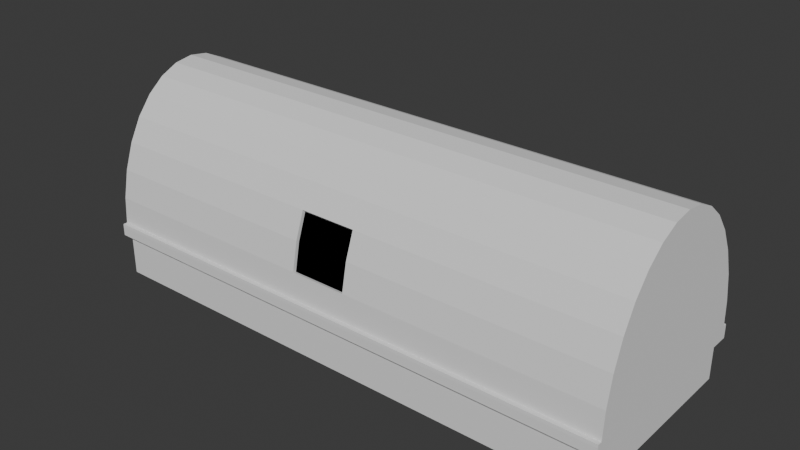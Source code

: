 # Source: top.blend  (saved by Blender 4.2.66; exported with 4.5.12 LTS)
import bpy
from mathutils import Matrix  # noqa: F401  (used for matrix-valued properties, if any)

bpy.ops.wm.read_factory_settings(use_empty=True)
scene = bpy.context.scene
scene.name = 'Scene'

# ---- collections
col_collection = bpy.data.collections.new('Collection'); scene.collection.children.link(col_collection)

# ---- world
world_world = bpy.data.worlds.new('World'); scene.world = world_world
world_world.use_nodes = True; world_world.node_tree.nodes.clear()
_N = world_world.node_tree.nodes; _L = world_world.node_tree.links
n0 = _N.new('ShaderNodeOutputWorld'); n0.name = 'World Output'; n0.location = (300, 300)
n1 = _N.new('ShaderNodeBackground'); n1.name = 'Background'; n1.location = (10, 300)
n1.inputs[0].default_value = (0.05088, 0.05088, 0.05088, 1.0)
_L.new(n1.outputs[0], n0.inputs[0])
n0.is_active_output = True
world_world.color = (0.05088, 0.05088, 0.05088)
world_world.sun_shadow_jitter_overblur = 0.0

# ---- meshes
me_layout = bpy.data.meshes.new('layout')
me_layout.from_pydata([(-115.0, -40.0, 23.33), (-115.0, 40.0, 23.33), (-115.0, 40.0, 43.33), (-115.0, -40.0, 43.33), (115.0, 40.0, 23.33), (115.0, 40.0, 43.33), (115.0, -40.0, 23.33), (115.0, -40.0, 43.33), (-115.0, 14.18, 23.33), (-115.0, 14.18, 43.33), (101.9, 40.0, 23.33), (101.9, 40.0, 43.33), (115.0, -14.36, 23.33), (115.0, -14.36, 43.33), (-101.9, -40.0, 23.33), (-101.9, -40.0, 43.33), (101.9, -14.36, 23.33), (101.9, -40.0, 23.33), (-104.4, -44.0, 20.76), (-104.4, -44.0, 43.33), (-117.9, -44.0, 43.33), (-117.9, -44.0, 20.76), (96.01, -14.1, 20.76), (108.4, -14.1, 20.76), (108.4, -39.27, 20.76), (96.01, -39.27, 20.76), (117.9, -15.8, 20.76), (117.9, -15.8, 43.33), (117.9, -44.0, 43.33), (117.9, -44.0, 20.76), (-117.9, 15.59, 43.33), (-117.9, 44.0, 43.33), (-117.9, 44.0, 20.76), (-117.9, 15.59, 20.76), (115.0, 14.18, 43.33), (117.9, 15.59, 43.33), (117.9, 44.0, 43.33), (101.9, -40.0, 43.33), (104.4, -44.0, 43.33), (-115.0, -14.36, 43.33), (-117.9, -15.8, 43.33), (-101.9, 40.0, 43.33), (-104.4, 44.0, 43.33), (-108.5, -14.1, 20.76), (-108.5, -39.27, 20.76), (-117.9, -15.8, 20.76), (-96.16, 39.27, 20.76), (-108.5, 39.27, 20.76), (-104.4, 44.0, 20.76), (108.4, 13.92, 20.76), (108.4, 39.27, 20.76), (117.9, 44.0, 20.76), (117.9, 15.59, 20.76), (104.4, -44.0, 20.76), (-108.5, 13.92, 20.76), (96.01, 13.92, 20.76), (101.9, 14.18, 23.33), (115.0, 14.18, 23.33), (-115.0, -14.36, 23.33), (96.01, 39.27, 20.76), (-96.16, 13.92, 20.76), (-101.9, 40.0, 23.33), (-101.9, 14.18, 23.33), (-101.9, -14.36, 23.33), (-96.16, -14.1, 20.76), (-96.16, -39.27, 20.76), (104.4, 44.0, 20.76), (104.4, 44.0, 43.33)], [], [(0, 1, 2), (0, 2, 3), (1, 4, 5), (1, 5, 2), (4, 6, 7), (4, 7, 5), (6, 0, 3), (6, 3, 7), (1, 0, 6), (1, 6, 4), (8, 1, 2), (8, 2, 9), (10, 4, 5), (10, 5, 11), (12, 6, 7), (12, 7, 13), (14, 0, 3), (14, 3, 15), (16, 17, 6), (16, 6, 12), (18, 19, 20), (18, 20, 21), (22, 23, 24), (22, 24, 25), (26, 27, 28), (26, 28, 29), (30, 31, 32), (30, 32, 33), (34, 35, 36), (34, 36, 5), (37, 38, 28), (37, 28, 7), (39, 40, 20), (39, 20, 3), (41, 42, 31), (41, 31, 2), (43, 44, 21), (43, 21, 45), (46, 47, 32), (46, 32, 48), (49, 50, 51), (49, 51, 52), (25, 24, 29), (25, 29, 53), (24, 23, 26), (24, 26, 29), (54, 43, 45), (54, 45, 33), (9, 30, 40), (9, 40, 39), (7, 28, 27), (7, 27, 13), (20, 40, 45), (20, 45, 21), (52, 35, 27), (52, 27, 26), (55, 49, 23), (55, 23, 22), (56, 16, 12), (56, 12, 57), (57, 12, 13), (57, 13, 34), (0, 58, 39), (0, 39, 3), (4, 57, 34), (4, 34, 5), (10, 56, 57), (10, 57, 4), (59, 50, 49), (59, 49, 55), (51, 36, 35), (51, 35, 52), (2, 31, 30), (2, 30, 9), (47, 54, 33), (47, 33, 32), (23, 49, 52), (23, 52, 26), (13, 27, 35), (13, 35, 34), (40, 30, 33), (40, 33, 45), (58, 8, 9), (58, 9, 39), (46, 59, 55), (46, 55, 60), (61, 62, 56), (61, 56, 10), (62, 63, 16), (62, 16, 56), (60, 55, 22), (60, 22, 64), (65, 25, 53), (65, 53, 18), (50, 59, 66), (50, 66, 51), (5, 36, 67), (5, 67, 11), (15, 19, 38), (15, 38, 37), (64, 22, 25), (64, 25, 65), (29, 28, 38), (29, 38, 53), (63, 14, 17), (63, 17, 16), (6, 17, 37), (6, 37, 7), (61, 10, 11), (61, 11, 41), (1, 61, 41), (1, 41, 2), (58, 0, 14), (58, 14, 63), (43, 64, 65), (43, 65, 44), (3, 20, 19), (3, 19, 15), (44, 65, 18), (44, 18, 21), (54, 60, 64), (54, 64, 43), (8, 58, 63), (8, 63, 62), (1, 8, 62), (1, 62, 61), (47, 46, 60), (47, 60, 54), (59, 46, 48), (59, 48, 66), (11, 67, 42), (11, 42, 41), (53, 38, 19), (53, 19, 18), (17, 14, 15), (17, 15, 37), (36, 51, 66), (48, 32, 31), (36, 66, 48), (67, 36, 48), (48, 31, 42), (48, 42, 67)])
me_layout.update()
me_cylinder = bpy.data.meshes.new('Cylinder')
me_cylinder.from_pydata([(0.0, 1.0, -1.0), (0.0, 1.0, 1.0), (0.0, -1.0, -1.0), (0.0, -1.0, 1.0), (-0.1951, -0.9808, -1.0), (-0.1951, -0.9808, 1.0), (-0.3827, -0.9239, -1.0), (-0.3827, -0.9239, 1.0), (-0.5556, -0.8315, -1.0), (-0.5556, -0.8315, 1.0), (-0.7071, -0.7071, -1.0), (-0.7071, -0.7071, 1.0), (-0.8315, -0.5556, -1.0), (-0.8315, -0.5556, 1.0), (-0.9239, -0.3827, -1.0), (-0.9239, -0.3827, 1.0), (-0.9808, -0.1951, -1.0), (-0.9808, -0.1951, 1.0), (-1.0, 0.0, -1.0), (-1.0, 0.0, 1.0), (-0.9808, 0.1951, -1.0), (-0.9808, 0.1951, 1.0), (-0.9239, 0.3827, -1.0), (-0.9239, 0.3827, 1.0), (-0.8315, 0.5556, -1.0), (-0.8315, 0.5556, 1.0), (-0.7071, 0.7071, -1.0), (-0.7071, 0.7071, 1.0), (-0.5556, 0.8315, -1.0), (-0.5556, 0.8315, 1.0), (-0.3827, 0.9239, -1.0), (-0.3827, 0.9239, 1.0), (-0.1951, 0.9808, -1.0), (-0.1951, 0.9808, 1.0), (5.963e-08, 1.036, -1.0), (5.963e-08, 1.036, 1.0), (5.963e-08, -1.036, -1.0), (5.963e-08, -1.036, 1.0), (-0.202, -1.016, -1.0), (-0.202, -1.016, 1.0), (-0.3963, -0.9567, -1.0), (-0.3963, -0.9567, 1.0), (-0.5753, -0.861, -1.0), (-0.5753, -0.861, 1.0), (-0.7323, -0.7323, -1.0), (-0.7323, -0.7323, 1.0), (-0.861, -0.5753, -1.0), (-0.861, -0.5753, 1.0), (-0.9567, -0.3963, -1.0), (-0.9567, -0.3963, 1.0), (-1.016, -0.202, -1.0), (-1.016, -0.202, 1.0), (-1.036, 0.0, -1.0), (-1.036, 0.0, 1.0), (-1.016, 0.202, -1.0), (-1.016, 0.202, 1.0), (-0.9567, 0.3963, -1.0), (-0.9567, 0.3963, 1.0), (-0.861, 0.5753, -1.0), (-0.861, 0.5753, 1.0), (-0.7323, 0.7323, -1.0), (-0.7323, 0.7323, 1.0), (-0.5753, 0.861, -1.0), (-0.5753, 0.861, 1.0), (-0.3963, 0.9567, -1.0), (-0.3963, 0.9567, 1.0), (-0.202, 1.016, -1.0), (-0.202, 1.016, 1.0), (-0.02097, -1.034, -1.0), (-0.02097, -1.034, 1.0), (5.963e-08, -1.036, 1.0), (5.963e-08, -1.036, -1.0), (-0.02097, -1.034, 1.0), (-0.02097, -1.034, -1.0), (5.963e-08, -1.036, 1.0), (5.963e-08, -1.036, -1.0), (-0.02097, -1.034, 1.0), (-0.02097, -1.034, -1.0), (5.963e-08, -1.036, 1.0), (5.963e-08, -1.036, -1.0), (-0.02097, -1.034, 1.0), (-0.02097, -1.034, -1.0), (5.963e-08, -1.081, 1.0), (5.963e-08, -1.081, -1.0), (-0.02097, -1.079, 1.0), (-0.02097, -1.079, -1.0), (0.06191, -1.036, 1.0), (0.06191, -1.036, -1.0), (0.06191, -1.081, 1.0), (0.06191, -1.081, -1.0), (-0.0318, 1.032, -1.0), (-0.0318, 1.032, 1.0), (-0.0318, 1.032, -1.0), (-0.0318, 1.032, 1.0), (5.963e-08, 1.078, -1.0), (5.963e-08, 1.078, 1.0), (-0.0318, 1.075, -1.0), (-0.0318, 1.075, 1.0), (0.06323, 1.036, -1.0), (0.06323, 1.036, 1.0), (0.06323, 1.078, -1.0), (0.06323, 1.078, 1.0), (0.0, 1.0, -0.9864), (0.0, -1.0, -0.9864), (-0.1951, -0.9808, -0.9864), (-0.3827, -0.9239, -0.9864), (-0.5556, -0.8315, -0.9864), (-0.7071, -0.7071, -0.9864), (-0.8315, -0.5556, -0.9864), (-0.9239, -0.3827, -0.9864), (-0.9808, -0.1951, -0.9864), (-1.0, 0.0, -0.9864), (-0.9808, 0.1951, -0.9864), (-0.9239, 0.3827, -0.9864), (-0.8315, 0.5556, -0.9864), (-0.7071, 0.7071, -0.9864), (-0.5556, 0.8315, -0.9864), (-0.3827, 0.9239, -0.9864), (-0.1951, 0.9808, -0.9864), (5.963e-08, 1.036, -0.9864), (5.963e-08, -1.036, -0.9864), (-0.202, -1.016, -0.9864), (-0.3963, -0.9567, -0.9864), (-0.5753, -0.861, -0.9864), (-0.7323, -0.7323, -0.9864), (-0.861, -0.5753, -0.9864), (-0.9567, -0.3963, -0.9864), (-1.016, -0.202, -0.9864), (-1.036, 0.0, -0.9864), (-1.016, 0.202, -0.9864), (-0.9567, 0.3963, -0.9864), (-0.861, 0.5753, -0.9864), (-0.7323, 0.7323, -0.9864), (-0.5753, 0.861, -0.9864), (-0.3963, 0.9567, -0.9864), (-0.202, 1.016, -0.9864), (-0.02097, -1.034, -0.9864), (5.963e-08, -1.036, -0.9864), (-0.02097, -1.034, -0.9864), (5.963e-08, -1.036, -0.9864), (-0.02097, -1.034, -0.9864), (5.963e-08, -1.036, -0.9864), (-0.02097, -1.034, -0.9864), (5.963e-08, -1.081, -0.9864), (-0.02097, -1.079, -0.9864), (0.06191, -1.036, -0.9864), (0.06191, -1.081, -0.9864), (5.963e-08, 1.078, -0.9864), (-0.0318, 1.075, -0.9864), (0.06323, 1.036, -0.9864), (0.06323, 1.078, -0.9864), (0.0, 1.0, 0.9838), (5.963e-08, 1.036, 0.9838), (5.963e-08, 1.078, 0.9838), (0.06323, 1.036, 0.9838), (0.06323, 1.078, 0.9838), (0.0, -1.0, 0.9838), (-0.1951, -0.9808, 0.9838), (-0.3827, -0.9239, 0.9838), (-0.5556, -0.8315, 0.9838), (-0.7071, -0.7071, 0.9838), (-0.8315, -0.5556, 0.9838), (-0.9239, -0.3827, 0.9838), (-0.9808, -0.1951, 0.9838), (-1.0, 0.0, 0.9838), (-0.9808, 0.1951, 0.9838), (-0.9239, 0.3827, 0.9838), (-0.8315, 0.5556, 0.9838), (-0.7071, 0.7071, 0.9838), (-0.5556, 0.8315, 0.9838), (-0.3827, 0.9239, 0.9838), (-0.1951, 0.9808, 0.9838), (5.963e-08, -1.036, 0.9838), (-0.202, -1.016, 0.9838), (-0.3963, -0.9567, 0.9838), (-0.5753, -0.861, 0.9838), (-0.7323, -0.7323, 0.9838), (-0.861, -0.5753, 0.9838), (-0.9567, -0.3963, 0.9838), (-1.016, -0.202, 0.9838), (-1.036, 0.0, 0.9838), (-1.016, 0.202, 0.9838), (-0.9567, 0.3963, 0.9838), (-0.861, 0.5753, 0.9838), (-0.7323, 0.7323, 0.9838), (-0.5753, 0.861, 0.9838), (-0.3963, 0.9567, 0.9838), (-0.202, 1.016, 0.9838), (-0.02097, -1.034, 0.9838), (5.963e-08, -1.036, 0.9838), (-0.02097, -1.034, 0.9838), (5.963e-08, -1.036, 0.9838), (-0.02097, -1.034, 0.9838), (5.963e-08, -1.036, 0.9838), (-0.02097, -1.034, 0.9838), (5.963e-08, -1.081, 0.9838), (-0.02097, -1.079, 0.9838), (0.06191, -1.036, 0.9838), (0.06191, -1.081, 0.9838), (-0.0318, 1.075, 0.9838), (-0.0318, 1.032, 0.0), (0.0, -1.0, -0.1453), (-0.1951, -0.9808, -0.1453), (-0.3827, -0.9239, -0.1453), (-0.5556, -0.8315, -0.1453), (-0.7071, -0.7071, -0.1453), (-0.8315, -0.5556, -0.1453), (-0.9239, -0.3827, -0.1453), (-0.9808, -0.1951, -0.1453), (-1.0, 0.0, -0.1453), (-0.9808, 0.1951, -0.1453), (-0.9239, 0.3827, -0.1453), (-0.8315, 0.5556, -0.1453), (-0.7071, 0.7071, -0.1453), (-0.5556, 0.8315, -0.1453), (-0.3827, 0.9239, -0.1453), (-0.1951, 0.9808, -0.1453), (5.963e-08, -1.036, -0.1453), (-0.202, -1.016, -0.1453), (-0.3963, -0.9567, -0.1453), (-0.5753, -0.861, -0.1453), (-0.7323, -0.7323, -0.1453), (-0.861, -0.5753, -0.1453), (-0.9567, -0.3963, -0.1453), (-1.016, -0.202, -0.1453), (-1.036, 0.0, -0.1453), (-1.016, 0.202, -0.1453), (-0.9567, 0.3963, -0.1453), (-0.861, 0.5753, -0.1453), (-0.7323, 0.7323, -0.1453), (-0.5753, 0.861, -0.1453), (-0.3963, 0.9567, -0.1453), (-0.202, 1.016, -0.1453), (-0.02097, -1.034, -0.1453), (5.963e-08, -1.036, -0.1453), (-0.02097, -1.034, -0.1453), (5.963e-08, -1.036, -0.1453), (-0.02097, -1.034, -0.1453), (5.963e-08, -1.036, -0.1453), (-0.02097, -1.034, -0.1453), (5.963e-08, -1.081, -0.1453), (-0.02097, -1.079, -0.1453), (0.06191, -1.036, -0.1453), (0.06191, -1.081, -0.1453), (-0.0318, 1.075, -0.1453), (0.0, 1.0, -0.1453), (5.963e-08, 1.036, -0.1453), (5.963e-08, 1.078, -0.1453), (0.06323, 1.036, -0.1453), (0.06323, 1.078, -0.1453), (0.0, 1.0, 0.06686), (5.963e-08, 1.036, 0.06686), (5.963e-08, 1.078, 0.06686), (0.06323, 1.036, 0.06686), (0.06323, 1.078, 0.06686), (0.0, -1.0, 0.06686), (-0.1951, -0.9808, 0.06686), (-0.3827, -0.9239, 0.06686), (-0.5556, -0.8315, 0.06686), (-0.7071, -0.7071, 0.06686), (-0.8315, -0.5556, 0.06686), (-0.9239, -0.3827, 0.06686), (-0.9808, -0.1951, 0.06686), (-1.0, 0.0, 0.06686), (-0.9808, 0.1951, 0.06686), (-0.9239, 0.3827, 0.06686), (-0.8315, 0.5556, 0.06686), (-0.7071, 0.7071, 0.06686), (-0.5556, 0.8315, 0.06686), (-0.3827, 0.9239, 0.06686), (-0.1951, 0.9808, 0.06686), (5.963e-08, -1.036, 0.06686), (-0.202, -1.016, 0.06686), (-0.3963, -0.9567, 0.06686), (-0.5753, -0.861, 0.06686), (-0.7323, -0.7323, 0.06686), (-0.861, -0.5753, 0.06686), (-0.9567, -0.3963, 0.06686), (-1.016, -0.202, 0.06686), (-1.036, 0.0, 0.06686), (-1.016, 0.202, 0.06686), (-0.9567, 0.3963, 0.06686), (-0.861, 0.5753, 0.06686), (-0.7323, 0.7323, 0.06686), (-0.5753, 0.861, 0.06686), (-0.3963, 0.9567, 0.06686), (-0.202, 1.016, 0.06686), (-0.02097, -1.034, 0.06686), (5.963e-08, -1.036, 0.06686), (-0.02097, -1.034, 0.06686), (5.963e-08, -1.036, 0.06686), (-0.02097, -1.034, 0.06686), (5.963e-08, -1.036, 0.06686), (-0.02097, -1.034, 0.06686), (5.963e-08, -1.081, 0.06686), (-0.02097, -1.079, 0.06686), (0.06191, -1.036, 0.06686), (0.06191, -1.081, 0.06686), (-0.0318, 1.075, 0.06686)], [], [(156, 3, 5, 157), (157, 5, 7, 158), (158, 7, 9, 159), (159, 9, 11, 160), (160, 11, 13, 161), (161, 13, 15, 162), (162, 15, 17, 163), (163, 17, 19, 164), (164, 19, 21, 165), (165, 21, 23, 166), (166, 23, 25, 167), (167, 25, 27, 168), (168, 27, 29, 169), (169, 29, 31, 170), (170, 31, 33, 171), (171, 33, 1, 151), (188, 69, 39, 173), (173, 39, 41, 174), (174, 41, 43, 175), (175, 43, 45, 176), (176, 45, 47, 177), (177, 47, 49, 178), (178, 49, 51, 179), (179, 51, 53, 180), (180, 53, 55, 181), (181, 55, 57, 182), (182, 57, 59, 183), (183, 59, 61, 184), (184, 61, 63, 185), (185, 63, 65, 186), (186, 65, 67, 187), (90, 91, 97, 199, 298, 244, 148, 96), (156, 172, 37, 3), (102, 119, 34, 0), (3, 37, 69, 39, 41, 43, 45, 47, 49, 51, 53, 55, 57, 59, 61, 63, 65, 67, 91, 35, 1, 33, 31, 29, 27, 25, 23, 21, 19, 17, 15, 13, 11, 9, 7, 5), (4, 6, 8, 10, 12, 14, 16, 18, 20, 22, 24, 26, 28, 30, 32, 0, 34, 90, 66, 64, 62, 60, 58, 56, 54, 52, 50, 48, 46, 44, 42, 40, 38, 68, 36, 2), (136, 68, 73, 138), (138, 73, 77, 140), (68, 36, 71, 73), (37, 69, 72, 70), (172, 37, 70, 189), (74, 76, 80, 78), (70, 72, 76, 74), (73, 71, 75, 77), (189, 70, 74, 191), (81, 79, 83, 85), (77, 75, 79, 81), (191, 74, 78, 193), (140, 77, 81, 142), (195, 82, 84, 196), (193, 78, 86, 197), (142, 81, 85, 144), (78, 80, 84, 82), (197, 86, 88, 198), (78, 82, 88, 86), (83, 79, 87, 89), (143, 83, 89, 146), (66, 135, 232, 286, 187, 67, 91, 90), (90, 91, 93, 200, 92), (199, 97, 95, 153), (95, 35, 99, 101), (91, 35, 95, 97), (34, 90, 96, 94), (149, 98, 100, 150), (119, 34, 98, 149), (34, 94, 100, 98), (153, 95, 101, 155), (94, 147, 150, 100), (246, 119, 149, 248), (248, 149, 150, 249), (96, 148, 147, 94), (240, 143, 146, 243), (87, 145, 146, 89), (239, 142, 144, 241), (79, 141, 145, 87), (83, 143, 144, 85), (237, 140, 142, 239), (75, 139, 141, 79), (71, 137, 139, 75), (36, 120, 137, 71), (235, 138, 140, 237), (233, 136, 138, 235), (245, 246, 119, 102), (2, 36, 120, 103), (64, 134, 135, 66), (62, 133, 134, 64), (60, 132, 133, 62), (58, 131, 132, 60), (56, 130, 131, 58), (54, 129, 130, 56), (52, 128, 129, 54), (50, 127, 128, 52), (48, 126, 127, 50), (46, 125, 126, 48), (44, 124, 125, 46), (42, 123, 124, 44), (40, 122, 123, 42), (38, 121, 122, 40), (68, 136, 121, 38), (32, 118, 102, 0), (30, 117, 118, 32), (28, 116, 117, 30), (26, 115, 116, 28), (24, 114, 115, 26), (22, 113, 114, 24), (20, 112, 113, 22), (18, 111, 112, 20), (16, 110, 111, 18), (14, 109, 110, 16), (12, 108, 109, 14), (10, 107, 108, 12), (8, 106, 107, 10), (6, 105, 106, 8), (4, 104, 105, 6), (2, 103, 104, 4), (118, 117, 116, 115, 114, 113, 112, 111, 110, 109, 108, 107, 106, 105, 104, 103, 102), (0, 2, 4, 6, 8, 10, 12, 14, 16, 18, 20, 22, 24, 26, 28, 30, 32), (119, 102, 103, 120, 141, 145, 149), (87, 145, 149, 98), (0, 2, 36, 79, 87, 98, 34), (1, 35, 152, 151), (69, 188, 190, 72), (72, 190, 192, 76), (76, 192, 194, 80), (80, 194, 196, 84), (82, 195, 198, 88), (99, 154, 155, 101), (35, 152, 154, 99), (252, 153, 155, 254), (298, 199, 153, 252), (296, 197, 198, 297), (292, 193, 197, 296), (294, 195, 196, 295), (290, 191, 193, 292), (288, 189, 191, 290), (271, 172, 189, 288), (255, 271, 172, 156), (285, 186, 187, 286), (284, 185, 186, 285), (283, 184, 185, 284), (282, 183, 184, 283), (281, 182, 183, 282), (280, 181, 182, 281), (279, 180, 181, 280), (278, 179, 180, 279), (277, 178, 179, 278), (276, 177, 178, 277), (275, 176, 177, 276), (274, 175, 176, 275), (273, 174, 175, 274), (272, 173, 174, 273), (287, 188, 173, 272), (270, 171, 151, 250), (269, 170, 171, 270), (268, 169, 170, 269), (267, 168, 169, 268), (266, 167, 168, 267), (265, 166, 167, 266), (264, 165, 166, 265), (263, 164, 165, 264), (262, 163, 164, 263), (261, 162, 163, 262), (260, 161, 162, 261), (259, 160, 161, 260), (258, 159, 160, 259), (257, 158, 159, 258), (256, 157, 158, 257), (255, 156, 157, 256), (171, 170, 169, 168, 167, 166, 165, 164, 163, 162, 161, 160, 159, 158, 157, 156, 151), (5, 7, 9, 11, 13, 15, 17, 19, 21, 23, 25, 27, 29, 31, 33, 1, 3), (152, 154, 197, 193), (86, 99, 154, 197), (3, 1, 35, 99, 86, 78, 37), (103, 201, 202, 104), (104, 202, 203, 105), (105, 203, 204, 106), (106, 204, 205, 107), (107, 205, 206, 108), (108, 206, 207, 109), (109, 207, 208, 110), (110, 208, 209, 111), (111, 209, 210, 112), (112, 210, 211, 113), (113, 211, 212, 114), (114, 212, 213, 115), (115, 213, 214, 116), (116, 214, 215, 117), (117, 215, 216, 118), (118, 216, 245, 102), (136, 233, 218, 121), (121, 218, 219, 122), (122, 219, 220, 123), (123, 220, 221, 124), (124, 221, 222, 125), (125, 222, 223, 126), (126, 223, 224, 127), (127, 224, 225, 128), (128, 225, 226, 129), (129, 226, 227, 130), (130, 227, 228, 131), (131, 228, 229, 132), (132, 229, 230, 133), (133, 230, 231, 134), (134, 231, 232, 135), (103, 120, 217, 201), (120, 217, 234, 137), (137, 234, 236, 139), (139, 236, 238, 141), (143, 240, 241, 144), (141, 238, 242, 145), (145, 242, 243, 146), (148, 244, 247, 147), (147, 247, 249, 150), (250, 251, 246, 245), (287, 233, 235, 289), (289, 235, 237, 291), (291, 237, 239, 293), (293, 239, 241, 295), (294, 240, 243, 297), (253, 248, 249, 254), (251, 246, 248, 253), (152, 251, 253, 154), (154, 253, 254, 155), (195, 294, 297, 198), (194, 293, 295, 196), (192, 291, 293, 194), (190, 289, 291, 192), (188, 287, 289, 190), (151, 152, 251, 250), (201, 255, 256, 202), (220, 204, 203, 202, 218, 219), (274, 258, 204, 220), (204, 258, 259, 205), (205, 259, 260, 206), (206, 260, 261, 207), (207, 261, 262, 208), (208, 262, 263, 209), (209, 263, 264, 210), (210, 264, 265, 211), (211, 265, 266, 212), (212, 266, 267, 213), (213, 267, 268, 214), (284, 268, 269, 270, 286, 285), (214, 268, 284, 230), (216, 270, 250, 245), (233, 287, 272, 218), (202, 256, 272, 218), (274, 273, 272, 256, 257, 258), (220, 274, 275, 221), (221, 275, 276, 222), (222, 276, 277, 223), (223, 277, 278, 224), (224, 278, 279, 225), (225, 279, 280, 226), (226, 280, 281, 227), (227, 281, 282, 228), (228, 282, 283, 229), (229, 283, 284, 230), (216, 232, 286, 270), (230, 231, 232, 216, 215, 214), (201, 217, 271, 255), (217, 271, 288, 234), (234, 288, 290, 236), (236, 290, 292, 238), (240, 294, 295, 241), (238, 292, 296, 242), (242, 296, 297, 243), (244, 298, 252, 247), (247, 252, 254, 249)])
_uv = me_cylinder.uv_layers.new(name='UVMap')
_uv.uv.foreach_set('vector', [0.5, 0.996, 0.5, 1.0, 0.4688, 1.0, 0.4688, 0.996, 0.4688, 0.996, 0.4688, 1.0, 0.4375, 1.0, 0.4375, 0.996, 0.4375, 0.996, 0.4375, 1.0, 0.4062, 1.0, 0.4062, 0.996, 0.4062, 0.996, 0.4062, 1.0, 0.375, 1.0, 0.375, 0.996, 0.375, 0.996, 0.375, 1.0, 0.3438, 1.0, 0.3438, 0.996, 0.3438, 0.996, 0.3438, 1.0, 0.3125, 1.0, 0.3125, 0.996, 0.3125, 0.996, 0.3125, 1.0, 0.2812, 1.0, 0.2812, 0.996, 0.2812, 0.996, 0.2812, 1.0, 0.25, 1.0, 0.25, 0.996, 0.25, 0.996, 0.25, 1.0, 0.2188, 1.0, 0.2188, 0.996, 0.2188, 0.996, 0.2188, 1.0, 0.1875, 1.0, 0.1875, 0.996, 0.1875, 0.996, 0.1875, 1.0, 0.1562, 1.0, 0.1562, 0.996, 0.1562, 0.996, 0.1562, 1.0, 0.125, 1.0, 0.125, 0.996, 0.125, 0.996, 0.125, 1.0, 0.09375, 1.0, 0.09375, 0.996, 0.09375, 0.996, 0.09375, 1.0, 0.0625, 1.0, 0.0625, 0.996, 0.0625, 0.996, 0.0625, 1.0, 0.03125, 1.0, 0.03125, 0.996, 0.03125, 0.996, 0.03125, 1.0, 0.0, 1.0, 0.0, 0.996, 0.4968, 0.996, 0.4968, 1.0, 0.4688, 1.0, 0.4688, 0.996, 0.4688, 0.996, 0.4688, 1.0, 0.4375, 1.0, 0.4375, 0.996, 0.4375, 0.996, 0.4375, 1.0, 0.4062, 1.0, 0.4062, 0.996, 0.4062, 0.996, 0.4062, 1.0, 0.375, 1.0, 0.375, 0.996, 0.375, 0.996, 0.375, 1.0, 0.3438, 1.0, 0.3438, 0.996, 0.3438, 0.996, 0.3438, 1.0, 0.3125, 1.0, 0.3125, 0.996, 0.3125, 0.996, 0.3125, 1.0, 0.2812, 1.0, 0.2812, 0.996, 0.2812, 0.996, 0.2812, 1.0, 0.25, 1.0, 0.25, 0.996, 0.25, 0.996, 0.25, 1.0, 0.2188, 1.0, 0.2188, 0.996, 0.2188, 0.996, 0.2188, 1.0, 0.1875, 1.0, 0.1875, 0.996, 0.1875, 0.996, 0.1875, 1.0, 0.1562, 1.0, 0.1562, 0.996, 0.1562, 0.996, 0.1562, 1.0, 0.125, 1.0, 0.125, 0.996, 0.125, 0.996, 0.125, 1.0, 0.09375, 1.0, 0.09375, 0.996, 0.09375, 0.996, 0.09375, 1.0, 0.0625, 1.0, 0.0625, 0.996, 0.0625, 0.996, 0.0625, 1.0, 0.03125, 1.0, 0.03125, 0.996, 0.004919, 0.5, 0.004919, 1.0, 0.004919, 1.0, 0.004919, 0.996, 0.004919, 0.7667, 0.004919, 0.7137, 0.004919, 0.5034, 0.004919, 0.5, 0.5, 0.996, 0.5, 0.996, 0.5, 1.0, 0.5, 1.0, 0.0, 0.5034, 0.0, 0.5034, 0.0, 0.5, 0.0, 0.5, 0.5, 1.0, 0.5, 1.0, 0.4968, 1.0, 0.4688, 1.0, 0.4375, 1.0, 0.4062, 1.0, 0.375, 1.0, 0.3438, 1.0, 0.3125, 1.0, 0.2812, 1.0, 0.25, 1.0, 0.2188, 1.0, 0.1875, 1.0, 0.1562, 1.0, 0.125, 1.0, 0.09375, 1.0, 0.0625, 1.0, 0.03125, 1.0, 0.004919, 1.0, 0.0, 1.0, 0.0, 1.0, 0.03125, 1.0, 0.0625, 1.0, 0.09375, 1.0, 0.125, 1.0, 0.1562, 1.0, 0.1875, 1.0, 0.2188, 1.0, 0.25, 1.0, 0.2812, 1.0, 0.3125, 1.0, 0.3438, 1.0, 0.375, 1.0, 0.4062, 1.0, 0.4375, 1.0, 0.4688, 1.0, 0.4688, 0.5, 0.4375, 0.5, 0.4062, 0.5, 0.375, 0.5, 0.3438, 0.5, 0.3125, 0.5, 0.2812, 0.5, 0.25, 0.5, 0.2188, 0.5, 0.1875, 0.5, 0.1562, 0.5, 0.125, 0.5, 0.09375, 0.5, 0.0625, 0.5, 0.03125, 0.5, 0.0, 0.5, 0.0, 0.5, 0.004919, 0.5, 0.03125, 0.5, 0.0625, 0.5, 0.09375, 0.5, 0.125, 0.5, 0.1562, 0.5, 0.1875, 0.5, 0.2188, 0.5, 0.25, 0.5, 0.2812, 0.5, 0.3125, 0.5, 0.3438, 0.5, 0.375, 0.5, 0.4062, 0.5, 0.4375, 0.5, 0.4688, 0.5, 0.4968, 0.5, 0.5, 0.5, 0.5, 0.5, 0.4968, 0.5034, 0.4968, 0.5, 0.4968, 0.5, 0.3726, 0.3775, 0.3726, 0.3775, 0.4968, 0.5, 0.4968, 0.5, 0.3726, 0.3775, 0.4968, 0.5, 0.5, 0.5, 0.5, 0.5, 0.4968, 0.5, 0.5, 1.0, 0.4968, 1.0, 0.4968, 1.0, 0.5, 1.0, 0.5, 0.996, 0.5, 1.0, 0.5, 1.0, 0.5, 0.996, 0.5, 1.0, 0.4968, 1.0, 0.4968, 1.0, 0.5, 1.0, 0.5, 1.0, 0.4968, 1.0, 0.4968, 1.0, 0.5, 1.0, 0.4968, 0.5, 0.5, 0.5, 0.5, 0.5, 0.4968, 0.5, 0.2495, 0.4975, 0.5, 1.0, 0.5, 1.0, 0.2495, 0.4975, 0.4968, 0.5, 0.5, 0.5, 0.5, 0.5, 0.4968, 0.5, 0.4968, 0.5, 0.5, 0.5, 0.5, 0.5, 0.4968, 0.5, 0.5, 0.996, 0.5, 1.0, 0.5, 1.0, 0.5, 0.996, 0.3726, 0.3775, 0.4968, 0.5, 0.4968, 0.5, 0.4968, 0.5034, 0.5, 0.996, 0.5, 1.0, 0.4968, 1.0, 0.4968, 0.996, 0.5, 0.996, 0.5, 1.0, 0.5, 1.0, 0.5, 0.996, 0.4968, 0.5034, 0.4968, 0.5, 0.4968, 0.5, 0.4968, 0.5034, 0.5, 1.0, 0.4968, 1.0, 0.4968, 1.0, 0.5, 1.0, 0.5, 0.996, 0.5, 1.0, 0.5, 1.0, 0.5, 0.996, 0.5, 1.0, 0.5, 1.0, 0.5, 1.0, 0.5, 1.0, 0.5, 0.5, 0.5, 0.5, 0.5, 0.5, 0.5, 0.5, 0.5, 0.5034, 0.5, 0.5, 0.5, 0.5, 0.5, 0.5034, 0.03125, 0.5, 0.03125, 0.5034, 0.03125, 0.7137, 0.03125, 0.7667, 0.03125, 0.996, 0.03125, 1.0, 0.004919, 1.0, 0.004919, 0.5, 0.004919, 0.5, 0.004919, 1.0, 0.004919, 1.0, 0.004919, 0.75, 0.004919, 0.5, 0.004919, 0.996, 0.004919, 1.0, 0.0, 1.0, 0.0, 0.996, 0.0, 1.0, 0.0, 1.0, 0.0, 1.0, 0.0, 1.0, 0.004919, 1.0, 0.0, 1.0, 0.0, 1.0, 0.004919, 1.0, 0.0, 0.5, 0.004919, 0.5, 0.004919, 0.5, 0.0, 0.5, 0.0, 0.5034, 0.0, 0.5, 0.0, 0.5, 0.0, 0.5034, 0.0, 0.5034, 0.0, 0.5, 0.0, 0.5, 0.0, 0.5034, 0.0, 0.5, 0.0, 0.5, 0.0, 0.5, 0.0, 0.5, 0.0, 0.996, 0.0, 1.0, 0.0, 1.0, 0.0, 0.996, 0.0, 0.5, 0.0, 0.5034, 0.0, 0.5034, 0.0, 0.5, 0.0, 0.7137, 0.0, 0.5034, 0.0, 0.5034, 0.0, 0.7137, 0.0, 0.7137, 0.0, 0.5034, 0.0, 0.5034, 0.0, 0.7137, 0.004919, 0.5, 0.004919, 0.5034, 0.0, 0.5034, 0.0, 0.5, 0.5, 0.7137, 0.5, 0.5034, 0.5, 0.5034, 0.5, 0.7137, 0.5, 0.5, 0.5, 0.5034, 0.5, 0.5034, 0.5, 0.5, 0.4968, 0.7137, 0.4968, 0.5034, 0.4968, 0.5034, 0.4968, 0.7137, 0.5, 0.5, 0.5, 0.5034, 0.5, 0.5034, 0.5, 0.5, 0.5, 0.5, 0.5, 0.5034, 0.4968, 0.5034, 0.4968, 0.5, 0.4968, 0.7137, 0.4968, 0.5034, 0.4968, 0.5034, 0.4968, 0.7137, 0.5, 0.5, 0.375, 0.3775, 0.5, 0.5034, 0.5, 0.5, 0.5, 0.5, 0.375, 0.3775, 0.375, 0.3775, 0.5, 0.5, 0.5, 0.5, 0.5, 0.5034, 0.375, 0.3775, 0.5, 0.5, 0.1597, 0.2144, 0.3726, 0.3775, 0.3726, 0.3775, 0.1597, 0.2144, 0.4968, 0.7137, 0.4968, 0.5034, 0.4968, 0.5034, 0.4968, 0.7137, 0.0, 0.7137, 0.0, 0.7137, 0.0, 0.5034, 0.0, 0.5034, 0.5, 0.5, 0.5, 0.5, 0.5, 0.5034, 0.5, 0.5034, 0.0625, 0.5, 0.0625, 0.5034, 0.03125, 0.5034, 0.03125, 0.5, 0.09375, 0.5, 0.09375, 0.5034, 0.0625, 0.5034, 0.0625, 0.5, 0.125, 0.5, 0.125, 0.5034, 0.09375, 0.5034, 0.09375, 0.5, 0.1562, 0.5, 0.1562, 0.5034, 0.125, 0.5034, 0.125, 0.5, 0.1875, 0.5, 0.1875, 0.5034, 0.1562, 0.5034, 0.1562, 0.5, 0.2188, 0.5, 0.2188, 0.5034, 0.1875, 0.5034, 0.1875, 0.5, 0.25, 0.5, 0.25, 0.5034, 0.2188, 0.5034, 0.2188, 0.5, 0.2812, 0.5, 0.2813, 0.5034, 0.25, 0.5034, 0.25, 0.5, 0.3125, 0.5, 0.3125, 0.5034, 0.2813, 0.5034, 0.2812, 0.5, 0.3438, 0.5, 0.3438, 0.5034, 0.3125, 0.5034, 0.3125, 0.5, 0.375, 0.5, 0.375, 0.5034, 0.3438, 0.5034, 0.3438, 0.5, 0.4062, 0.5, 0.4063, 0.5034, 0.375, 0.5034, 0.375, 0.5, 0.4375, 0.5, 0.4375, 0.5034, 0.4063, 0.5034, 0.4062, 0.5, 0.4688, 0.5, 0.4688, 0.5034, 0.4375, 0.5034, 0.4375, 0.5, 0.4968, 0.5, 0.4968, 0.5034, 0.4688, 0.5034, 0.4688, 0.5, 0.03125, 0.5, 0.03125, 0.5034, 0.0, 0.5034, 0.0, 0.5, 0.0625, 0.5, 0.0625, 0.5034, 0.03125, 0.5034, 0.03125, 0.5, 0.09375, 0.5, 0.09375, 0.5034, 0.0625, 0.5034, 0.0625, 0.5, 0.125, 0.5, 0.125, 0.5034, 0.09375, 0.5034, 0.09375, 0.5, 0.1562, 0.5, 0.1562, 0.5034, 0.125, 0.5034, 0.125, 0.5, 0.1875, 0.5, 0.1875, 0.5034, 0.1562, 0.5034, 0.1562, 0.5, 0.2188, 0.5, 0.2188, 0.5034, 0.1875, 0.5034, 0.1875, 0.5, 0.25, 0.5, 0.25, 0.5034, 0.2188, 0.5034, 0.2188, 0.5, 0.2812, 0.5, 0.2812, 0.5034, 0.25, 0.5034, 0.25, 0.5, 0.3125, 0.5, 0.3125, 0.5034, 0.2812, 0.5034, 0.2812, 0.5, 0.3438, 0.5, 0.3438, 0.5034, 0.3125, 0.5034, 0.3125, 0.5, 0.375, 0.5, 0.375, 0.5034, 0.3438, 0.5034, 0.3438, 0.5, 0.4062, 0.5, 0.4062, 0.5034, 0.375, 0.5034, 0.375, 0.5, 0.4375, 0.5, 0.4375, 0.5034, 0.4062, 0.5034, 0.4062, 0.5, 0.4688, 0.5, 0.4688, 0.5034, 0.4375, 0.5034, 0.4375, 0.5, 0.5, 0.5, 0.5, 0.5034, 0.4688, 0.5034, 0.4688, 0.5, 0.0, 0.0, 0.0, 0.0, 0.0, 0.0, 0.0, 0.0, 0.0, 0.0, 0.0, 0.0, 0.0, 0.0, 0.0, 0.0, 0.0, 0.0, 0.0, 0.0, 0.0, 0.0, 0.0, 0.0, 0.0, 0.0, 0.0, 0.0, 0.0, 0.0, 0.0, 0.0, 0.0, 0.0, 0.0, 0.0, 0.0, 0.0, 0.0, 0.0, 0.0, 0.0, 0.0, 0.0, 0.0, 0.0, 0.0, 0.0, 0.0, 0.0, 0.0, 0.0, 0.0, 0.0, 0.0, 0.0, 0.0, 0.0, 0.0, 0.0, 0.0, 0.0, 0.0, 0.0, 0.0, 0.0, 0.0, 0.0, 0.0, 0.0, 0.0, 0.0, 0.0, 0.0, 0.0, 0.0, 0.0, 0.0, 0.0, 0.0, 0.0, 0.0, 0.5, 0.5, 0.5, 0.5034, 0.0, 0.0, 0.0, 0.5, 0.0, 0.0, 0.0, 0.0, 0.0, 0.0, 0.0, 0.0, 0.0, 0.0, 0.0, 0.0, 0.0, 0.0, 0.0, 1.0, 0.0, 1.0, 0.0, 0.996, 0.0, 0.996, 0.4968, 1.0, 0.4968, 0.996, 0.4968, 0.996, 0.4968, 1.0, 0.4968, 1.0, 0.2479, 0.4975, 0.2479, 0.4975, 0.4968, 1.0, 0.4968, 1.0, 0.4968, 0.996, 0.4968, 0.996, 0.4968, 1.0, 0.4968, 1.0, 0.4968, 0.996, 0.4968, 0.996, 0.4968, 1.0, 0.5, 1.0, 0.5, 0.996, 0.5, 0.996, 0.5, 1.0, 0.0, 1.0, 0.0, 0.996, 0.0, 0.996, 0.0, 1.0, 0.0, 1.0, 0.0, 0.996, 0.0, 0.996, 0.0, 1.0, 0.0, 0.7667, 0.0, 0.996, 0.0, 0.996, 0.0, 0.7667, 0.004919, 0.7667, 0.004919, 0.996, 0.0, 0.996, 0.0, 0.7667, 0.5, 0.7667, 0.5, 0.996, 0.5, 0.996, 0.5, 0.7667, 0.5, 0.7667, 0.5, 0.996, 0.5, 0.996, 0.5, 0.7667, 0.5, 0.7667, 0.5, 0.996, 0.4968, 0.996, 0.4968, 0.7667, 0.5, 0.7667, 0.5, 0.996, 0.5, 0.996, 0.5, 0.7667, 0.0887, 0.1338, 0.2495, 0.4975, 0.2495, 0.4975, 0.0887, 0.1338, 0.5, 0.7667, 0.5, 0.996, 0.5, 0.996, 0.5, 0.7667, 0.5, 0.7667, 0.5, 0.7667, 0.5, 0.996, 0.5, 0.996, 0.0625, 0.7667, 0.0625, 0.996, 0.03125, 0.996, 0.03125, 0.7667, 0.09375, 0.7667, 0.09375, 0.996, 0.0625, 0.996, 0.0625, 0.7667, 0.125, 0.7667, 0.125, 0.996, 0.09375, 0.996, 0.09375, 0.7667, 0.1562, 0.7667, 0.1562, 0.996, 0.125, 0.996, 0.125, 0.7667, 0.1875, 0.7667, 0.1875, 0.996, 0.1562, 0.996, 0.1562, 0.7667, 0.2188, 0.7667, 0.2188, 0.996, 0.1875, 0.996, 0.1875, 0.7667, 0.25, 0.7667, 0.25, 0.996, 0.2188, 0.996, 0.2188, 0.7667, 0.2812, 0.7667, 0.2812, 0.996, 0.25, 0.996, 0.25, 0.7667, 0.3125, 0.7667, 0.3125, 0.996, 0.2812, 0.996, 0.2812, 0.7667, 0.3438, 0.7667, 0.3438, 0.996, 0.3125, 0.996, 0.3125, 0.7667, 0.375, 0.7667, 0.375, 0.996, 0.3438, 0.996, 0.3438, 0.7667, 0.4062, 0.7667, 0.4062, 0.996, 0.375, 0.996, 0.375, 0.7667, 0.4375, 0.7667, 0.4375, 0.996, 0.4062, 0.996, 0.4062, 0.7667, 0.4688, 0.7667, 0.4688, 0.996, 0.4375, 0.996, 0.4375, 0.7667, 0.4968, 0.7667, 0.4968, 0.996, 0.4688, 0.996, 0.4688, 0.7667, 0.03125, 0.7667, 0.03125, 0.996, 0.0, 0.996, 0.0, 0.7667, 0.0625, 0.7667, 0.0625, 0.996, 0.03125, 0.996, 0.03125, 0.7667, 0.09375, 0.7667, 0.09375, 0.996, 0.0625, 0.996, 0.0625, 0.7667, 0.125, 0.7667, 0.125, 0.996, 0.09375, 0.996, 0.09375, 0.7667, 0.1562, 0.7667, 0.1562, 0.996, 0.125, 0.996, 0.125, 0.7667, 0.1875, 0.7667, 0.1875, 0.996, 0.1562, 0.996, 0.1562, 0.7667, 0.2188, 0.7667, 0.2188, 0.996, 0.1875, 0.996, 0.1875, 0.7667, 0.25, 0.7667, 0.25, 0.996, 0.2188, 0.996, 0.2188, 0.7667, 0.2812, 0.7667, 0.2812, 0.996, 0.25, 0.996, 0.25, 0.7667, 0.3125, 0.7667, 0.3125, 0.996, 0.2812, 0.996, 0.2812, 0.7667, 0.3438, 0.7667, 0.3438, 0.996, 0.3125, 0.996, 0.3125, 0.7667, 0.375, 0.7667, 0.375, 0.996, 0.3438, 0.996, 0.3438, 0.7667, 0.4062, 0.7667, 0.4062, 0.996, 0.375, 0.996, 0.375, 0.7667, 0.4375, 0.7667, 0.4375, 0.996, 0.4062, 0.996, 0.4062, 0.7667, 0.4688, 0.7667, 0.4688, 0.996, 0.4375, 0.996, 0.4375, 0.7667, 0.5, 0.7667, 0.5, 0.996, 0.4688, 0.996, 0.4688, 0.7667, 0.0, 0.0, 0.0, 0.0, 0.0, 0.0, 0.0, 0.0, 0.0, 0.0, 0.0, 0.0, 0.0, 0.0, 0.0, 0.0, 0.0, 0.0, 0.0, 0.0, 0.0, 0.0, 0.0, 0.0, 0.0, 0.0, 0.0, 0.0, 0.0, 0.0, 0.0, 0.0, 0.0, 0.0, 0.0, 0.0, 0.0, 0.0, 0.0, 0.0, 0.0, 0.0, 0.0, 0.0, 0.0, 0.0, 0.0, 0.0, 0.0, 0.0, 0.0, 0.0, 0.0, 0.0, 0.0, 0.0, 0.0, 0.0, 0.0, 0.0, 0.0, 0.0, 0.0, 0.0, 0.0, 0.0, 0.0, 0.0, 0.0, 0.996, 0.0, 0.996, 0.5, 0.996, 0.5, 0.996, 0.5, 1.0, 0.0, 1.0, 0.0, 0.996, 0.5, 0.996, 0.0, 0.0, 0.0, 0.0, 0.0, 0.0, 0.0, 0.0, 0.0, 0.0, 0.0, 0.0, 0.0, 0.0, 0.5, 0.5034, 0.5, 0.7137, 0.4688, 0.7137, 0.4688, 0.5034, 0.4688, 0.5034, 0.4688, 0.7137, 0.4375, 0.7137, 0.4375, 0.5034, 0.4375, 0.5034, 0.4375, 0.7137, 0.4062, 0.7137, 0.4062, 0.5034, 0.4062, 0.5034, 0.4062, 0.7137, 0.375, 0.7137, 0.375, 0.5034, 0.375, 0.5034, 0.375, 0.7137, 0.3438, 0.7137, 0.3438, 0.5034, 0.3438, 0.5034, 0.3438, 0.7137, 0.3125, 0.7137, 0.3125, 0.5034, 0.3125, 0.5034, 0.3125, 0.7137, 0.2812, 0.7137, 0.2812, 0.5034, 0.2812, 0.5034, 0.2812, 0.7137, 0.25, 0.7137, 0.25, 0.5034, 0.25, 0.5034, 0.25, 0.7137, 0.2188, 0.7137, 0.2188, 0.5034, 0.2188, 0.5034, 0.2188, 0.7137, 0.1875, 0.7137, 0.1875, 0.5034, 0.1875, 0.5034, 0.1875, 0.7137, 0.1562, 0.7137, 0.1562, 0.5034, 0.1562, 0.5034, 0.1562, 0.7137, 0.125, 0.7137, 0.125, 0.5034, 0.125, 0.5034, 0.125, 0.7137, 0.09375, 0.7137, 0.09375, 0.5034, 0.09375, 0.5034, 0.09375, 0.7137, 0.0625, 0.7137, 0.0625, 0.5034, 0.0625, 0.5034, 0.0625, 0.7137, 0.03125, 0.7137, 0.03125, 0.5034, 0.03125, 0.5034, 0.03125, 0.7137, 0.0, 0.7137, 0.0, 0.5034, 0.4968, 0.5034, 0.4968, 0.7137, 0.4688, 0.7137, 0.4688, 0.5034, 0.4688, 0.5034, 0.4688, 0.7137, 0.4375, 0.7137, 0.4375, 0.5034, 0.4375, 0.5034, 0.4375, 0.7137, 0.4062, 0.7137, 0.4063, 0.5034, 0.4063, 0.5034, 0.4062, 0.7137, 0.375, 0.7137, 0.375, 0.5034, 0.375, 0.5034, 0.375, 0.7137, 0.3438, 0.7137, 0.3438, 0.5034, 0.3438, 0.5034, 0.3438, 0.7137, 0.3125, 0.7137, 0.3125, 0.5034, 0.3125, 0.5034, 0.3125, 0.7137, 0.2812, 0.7137, 0.2813, 0.5034, 0.2813, 0.5034, 0.2812, 0.7137, 0.25, 0.7137, 0.25, 0.5034, 0.25, 0.5034, 0.25, 0.7137, 0.2188, 0.7137, 0.2188, 0.5034, 0.2188, 0.5034, 0.2188, 0.7137, 0.1875, 0.7137, 0.1875, 0.5034, 0.1875, 0.5034, 0.1875, 0.7137, 0.1562, 0.7137, 0.1562, 0.5034, 0.1562, 0.5034, 0.1562, 0.7137, 0.125, 0.7137, 0.125, 0.5034, 0.125, 0.5034, 0.125, 0.7137, 0.09375, 0.7137, 0.09375, 0.5034, 0.09375, 0.5034, 0.09375, 0.7137, 0.0625, 0.7137, 0.0625, 0.5034, 0.0625, 0.5034, 0.0625, 0.7137, 0.03125, 0.7137, 0.03125, 0.5034, 0.5, 0.5034, 0.5, 0.5034, 0.5, 0.7137, 0.5, 0.7137, 0.5, 0.5034, 0.5, 0.7137, 0.5, 0.7137, 0.5, 0.5034, 0.375, 0.3775, 0.1607, 0.2144, 0.1607, 0.2144, 0.375, 0.3775, 0.5, 0.5034, 0.5, 0.7137, 0.5, 0.7137, 0.5, 0.5034, 0.5, 0.5034, 0.5, 0.7137, 0.4968, 0.7137, 0.4968, 0.5034, 0.5, 0.5034, 0.5, 0.7137, 0.5, 0.7137, 0.5, 0.5034, 0.5, 0.5034, 0.5, 0.7137, 0.5, 0.7137, 0.5, 0.5034, 0.004919, 0.5034, 0.004919, 0.7137, 0.0, 0.7137, 0.0, 0.5034, 0.0, 0.5034, 0.0, 0.7137, 0.0, 0.7137, 0.0, 0.5034, 0.0, 0.7667, 0.0, 0.7667, 0.0, 0.7137, 0.0, 0.7137, 0.4968, 0.7667, 0.4968, 0.7137, 0.4968, 0.7137, 0.4968, 0.7667, 0.08812, 0.1338, 0.1597, 0.2144, 0.1597, 0.2144, 0.08812, 0.1338, 0.4968, 0.7667, 0.4968, 0.7137, 0.4968, 0.7137, 0.4968, 0.7667, 0.4968, 0.7667, 0.4968, 0.7137, 0.4968, 0.7137, 0.4968, 0.7667, 0.5, 0.7667, 0.5, 0.7137, 0.5, 0.7137, 0.5, 0.7667, 0.0, 0.7667, 0.0, 0.7137, 0.0, 0.7137, 0.0, 0.7667, 0.0, 0.7667, 0.0, 0.7137, 0.0, 0.7137, 0.0, 0.7667, 0.0, 0.996, 0.0, 0.7667, 0.0, 0.7667, 0.0, 0.996, 0.0, 0.996, 0.0, 0.7667, 0.0, 0.7667, 0.0, 0.996, 0.5, 0.996, 0.5, 0.7667, 0.5, 0.7667, 0.5, 0.996, 0.4968, 0.996, 0.4968, 0.7667, 0.4968, 0.7667, 0.4968, 0.996, 0.4968, 0.996, 0.4968, 0.7667, 0.4968, 0.7667, 0.4968, 0.996, 0.2479, 0.4975, 0.08812, 0.1338, 0.08812, 0.1338, 0.2479, 0.4975, 0.4968, 0.996, 0.4968, 0.7667, 0.4968, 0.7667, 0.4968, 0.996, 0.0, 0.996, 0.0, 0.996, 0.0, 0.7667, 0.0, 0.7667, 0.5, 0.7137, 0.5, 0.7667, 0.4688, 0.7667, 0.4688, 0.7137, 0.4062, 0.7137, 0.4062, 0.7137, 0.4375, 0.7137, 0.4688, 0.7137, 0.4688, 0.7137, 0.4375, 0.7137, 0.4062, 0.7667, 0.4062, 0.7667, 0.4062, 0.7137, 0.4062, 0.7137, 0.4062, 0.7137, 0.4062, 0.7667, 0.375, 0.7667, 0.375, 0.7137, 0.375, 0.7137, 0.375, 0.7667, 0.3438, 0.7667, 0.3438, 0.7137, 0.3438, 0.7137, 0.3438, 0.7667, 0.3125, 0.7667, 0.3125, 0.7137, 0.3125, 0.7137, 0.3125, 0.7667, 0.2812, 0.7667, 0.2812, 0.7137, 0.2812, 0.7137, 0.2812, 0.7667, 0.25, 0.7667, 0.25, 0.7137, 0.25, 0.7137, 0.25, 0.7667, 0.2188, 0.7667, 0.2188, 0.7137, 0.2188, 0.7137, 0.2188, 0.7667, 0.1875, 0.7667, 0.1875, 0.7137, 0.1875, 0.7137, 0.1875, 0.7667, 0.1562, 0.7667, 0.1562, 0.7137, 0.1562, 0.7137, 0.1562, 0.7667, 0.125, 0.7667, 0.125, 0.7137, 0.125, 0.7137, 0.125, 0.7667, 0.09375, 0.7667, 0.09375, 0.7137, 0.09375, 0.7667, 0.09375, 0.7667, 0.0625, 0.7667, 0.03125, 0.7667, 0.03125, 0.7667, 0.0625, 0.7667, 0.09375, 0.7137, 0.09375, 0.7667, 0.09375, 0.7667, 0.09375, 0.7137, 0.03125, 0.7137, 0.03125, 0.7667, 0.0, 0.7667, 0.0, 0.7137, 0.4968, 0.7137, 0.4968, 0.7667, 0.4688, 0.7667, 0.4688, 0.7137, 0.4688, 0.7137, 0.4688, 0.7667, 0.4688, 0.7667, 0.4688, 0.7137, 0.4062, 0.7667, 0.4375, 0.7667, 0.4688, 0.7667, 0.4688, 0.7667, 0.4375, 0.7667, 0.4062, 0.7667, 0.4062, 0.7137, 0.4062, 0.7667, 0.375, 0.7667, 0.375, 0.7137, 0.375, 0.7137, 0.375, 0.7667, 0.3438, 0.7667, 0.3438, 0.7137, 0.3438, 0.7137, 0.3438, 0.7667, 0.3125, 0.7667, 0.3125, 0.7137, 0.3125, 0.7137, 0.3125, 0.7667, 0.2812, 0.7667, 0.2812, 0.7137, 0.2812, 0.7137, 0.2812, 0.7667, 0.25, 0.7667, 0.25, 0.7137, 0.25, 0.7137, 0.25, 0.7667, 0.2188, 0.7667, 0.2188, 0.7137, 0.2188, 0.7137, 0.2188, 0.7667, 0.1875, 0.7667, 0.1875, 0.7137, 0.1875, 0.7137, 0.1875, 0.7667, 0.1562, 0.7667, 0.1562, 0.7137, 0.1562, 0.7137, 0.1562, 0.7667, 0.125, 0.7667, 0.125, 0.7137, 0.125, 0.7137, 0.125, 0.7667, 0.09375, 0.7667, 0.09375, 0.7137, 0.03125, 0.7137, 0.03125, 0.7137, 0.03125, 0.7667, 0.03125, 0.7667, 0.09375, 0.7137, 0.0625, 0.7137, 0.03125, 0.7137, 0.03125, 0.7137, 0.0625, 0.7137, 0.09375, 0.7137, 0.5, 0.7137, 0.5, 0.7137, 0.5, 0.7667, 0.5, 0.7667, 0.5, 0.7137, 0.5, 0.7667, 0.5, 0.7667, 0.5, 0.7137, 0.1607, 0.2144, 0.0887, 0.1338, 0.0887, 0.1338, 0.1607, 0.2144, 0.5, 0.7137, 0.5, 0.7667, 0.5, 0.7667, 0.5, 0.7137, 0.5, 0.7137, 0.5, 0.7667, 0.4968, 0.7667, 0.4968, 0.7137, 0.5, 0.7137, 0.5, 0.7667, 0.5, 0.7667, 0.5, 0.7137, 0.5, 0.7137, 0.5, 0.7667, 0.5, 0.7667, 0.5, 0.7137, 0.004919, 0.7137, 0.004919, 0.7667, 0.0, 0.7667, 0.0, 0.7137, 0.0, 0.7137, 0.0, 0.7667, 0.0, 0.7667, 0.0, 0.7137])
me_cylinder.update()

# ---- objects
ob_layout = bpy.data.objects.new('layout', me_layout)
ob_cylinder = bpy.data.objects.new('Cylinder', me_cylinder)

# ---- transforms, parenting, visibility, modifiers, constraints
ob_layout.location = (0.0, 0.0, 0.0)
ob_cylinder.location = (0.01764, 0.0, 43.54)
ob_cylinder.rotation_euler = (-0.0, 1.571, 0.0)
ob_cylinder.scale = (65.0, 42.69, 120.4)

# ---- collection membership
col_collection.objects.link(ob_layout)
col_collection.objects.link(ob_cylinder)

# ---- scene / render settings (as saved in the file)
scene.frame_start = 1; scene.frame_end = 250; scene.frame_set(1)
scene.render.engine = 'BLENDER_EEVEE_NEXT'
bpy.context.view_layer.update()

# ---- added for rendering (the .blend has no active camera and no usable light): camera, sun
cam_auto = bpy.data.cameras.new('AutoCamera')
cam_auto.lens = 50.0
cam_auto.sensor_width = 36.0
cam_auto.clip_end = 4434.96
ob_auto_camera = bpy.data.objects.new('AutoCamera', cam_auto)
scene.collection.objects.link(ob_auto_camera)
ob_auto_camera.location = (252.723, -303.318, 267.971)
ob_auto_camera.rotation_euler = (1.09748, -7.21219e-08, 0.694738)
scene.camera = ob_auto_camera
light_auto_sun = bpy.data.lights.new('AutoSun', 'SUN')
light_auto_sun.energy = 3.0
light_auto_sun.angle = 0.0523599
ob_auto_sun = bpy.data.objects.new('AutoSun', light_auto_sun)
scene.collection.objects.link(ob_auto_sun)
ob_auto_sun.rotation_euler = (0.872665, 0.174533, 0.523599)
bpy.context.view_layer.update()
